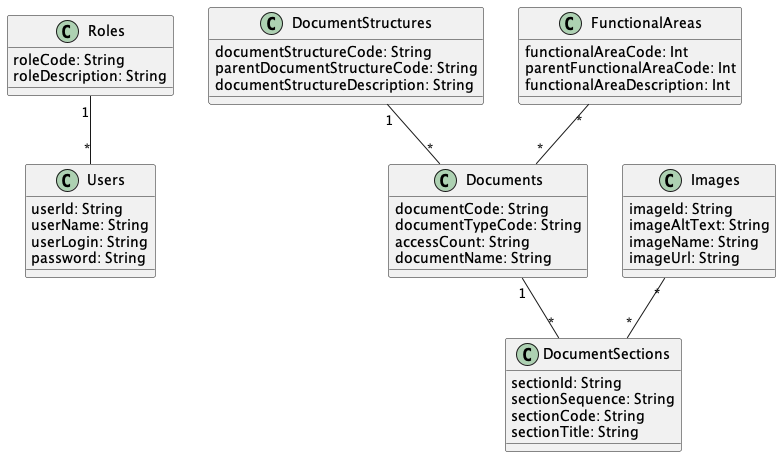

The diagram above was rendered by PlantUML. Its source (embedded in the PNG):
@startuml "DocumentManagement"


class Roles{
  roleCode: String
  roleDescription: String
}

class Users{
  userId: String
  userName: String
  userLogin: String
  password: String
}

class DocumentStructures{
  documentStructureCode: String
  parentDocumentStructureCode: String
  documentStructureDescription: String
}

class FunctionalAreas{
  functionalAreaCode: Int
  parentFunctionalAreaCode: Int
  functionalAreaDescription: Int
}

class Images{
  imageId: String
  imageAltText: String
  imageName: String
  imageUrl: String
}

class Documents{
  documentCode: String
  documentTypeCode: String
  accessCount: String
  documentName: String
}

class DocumentSections{
  sectionId: String
  sectionSequence: String
  sectionCode: String
  sectionTitle: String
}


Roles "1" -- "*" Users

DocumentStructures "1" -- "*" Documents

FunctionalAreas "*" -- "*" Documents

Images "*" -- "*" DocumentSections

Documents "1" -- "*" DocumentSections



@enduml